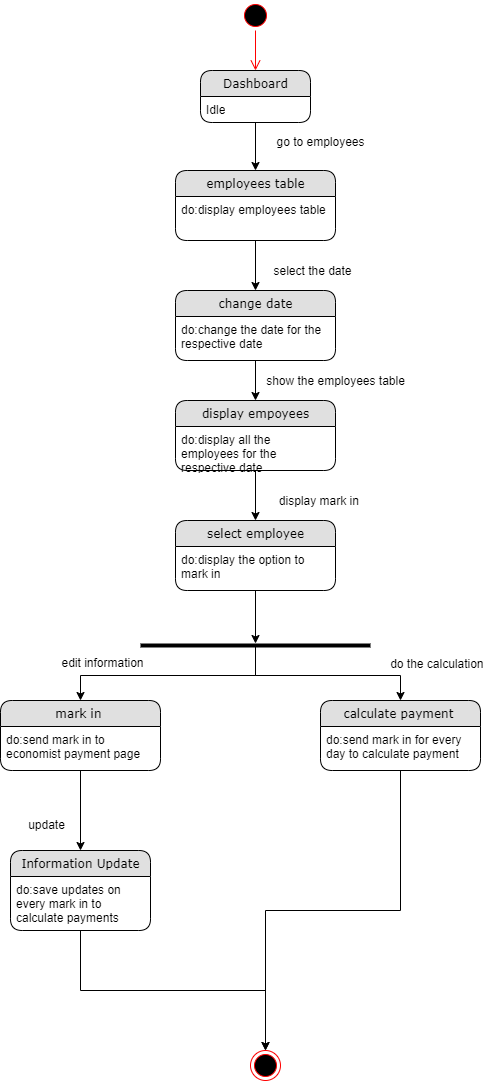

The diagram above was exported from draw.io. Its source (the exported page's mxGraphModel, read from the mxfile embedded in the PNG):
<mxGraphModel dx="868" dy="401" grid="1" gridSize="10" guides="1" tooltips="1" connect="1" arrows="1" fold="1" page="1" pageScale="1" pageWidth="827" pageHeight="1169" math="0" shadow="0">
  <root>
    <mxCell id="0" />
    <mxCell id="1" parent="0" />
    <mxCell id="c3ic-5WiCCV8rnuZd5YU-1" value="" style="ellipse;html=1;shape=startState;fillColor=#000000;strokeColor=#ff0000;" vertex="1" parent="1">
      <mxGeometry x="360" y="40" width="30" height="30" as="geometry" />
    </mxCell>
    <mxCell id="c3ic-5WiCCV8rnuZd5YU-2" value="" style="edgeStyle=orthogonalEdgeStyle;html=1;verticalAlign=bottom;endArrow=open;endSize=8;strokeColor=#ff0000;entryX=0.5;entryY=0;entryDx=0;entryDy=0;" edge="1" source="c3ic-5WiCCV8rnuZd5YU-1" parent="1" target="c3ic-5WiCCV8rnuZd5YU-3">
      <mxGeometry relative="1" as="geometry">
        <mxPoint x="385" y="130" as="targetPoint" />
      </mxGeometry>
    </mxCell>
    <mxCell id="c3ic-5WiCCV8rnuZd5YU-7" style="edgeStyle=orthogonalEdgeStyle;rounded=0;orthogonalLoop=1;jettySize=auto;html=1;exitX=0.5;exitY=1;exitDx=0;exitDy=0;" edge="1" parent="1" source="c3ic-5WiCCV8rnuZd5YU-3" target="c3ic-5WiCCV8rnuZd5YU-5">
      <mxGeometry relative="1" as="geometry" />
    </mxCell>
    <mxCell id="c3ic-5WiCCV8rnuZd5YU-3" value="Dashboard" style="swimlane;html=1;fontStyle=0;childLayout=stackLayout;horizontal=1;startSize=26;fillColor=#e0e0e0;horizontalStack=0;resizeParent=1;resizeLast=0;collapsible=1;marginBottom=0;swimlaneFillColor=#ffffff;align=center;rounded=1;shadow=0;comic=0;labelBackgroundColor=none;strokeWidth=1;fontFamily=Verdana;fontSize=12" vertex="1" parent="1">
      <mxGeometry x="320" y="110" width="110" height="52" as="geometry" />
    </mxCell>
    <mxCell id="c3ic-5WiCCV8rnuZd5YU-4" value="Idle" style="text;html=1;strokeColor=none;fillColor=none;spacingLeft=4;spacingRight=4;whiteSpace=wrap;overflow=hidden;rotatable=0;points=[[0,0.5],[1,0.5]];portConstraint=eastwest;" vertex="1" parent="c3ic-5WiCCV8rnuZd5YU-3">
      <mxGeometry y="26" width="110" height="26" as="geometry" />
    </mxCell>
    <mxCell id="c3ic-5WiCCV8rnuZd5YU-20" style="edgeStyle=orthogonalEdgeStyle;rounded=0;orthogonalLoop=1;jettySize=auto;html=1;exitX=0.5;exitY=1;exitDx=0;exitDy=0;" edge="1" parent="1" source="c3ic-5WiCCV8rnuZd5YU-5" target="c3ic-5WiCCV8rnuZd5YU-8">
      <mxGeometry relative="1" as="geometry" />
    </mxCell>
    <mxCell id="c3ic-5WiCCV8rnuZd5YU-21" style="edgeStyle=orthogonalEdgeStyle;rounded=0;orthogonalLoop=1;jettySize=auto;html=1;exitX=0.5;exitY=1;exitDx=0;exitDy=0;" edge="1" parent="1" source="c3ic-5WiCCV8rnuZd5YU-8" target="c3ic-5WiCCV8rnuZd5YU-18">
      <mxGeometry relative="1" as="geometry" />
    </mxCell>
    <mxCell id="c3ic-5WiCCV8rnuZd5YU-22" style="edgeStyle=orthogonalEdgeStyle;rounded=0;orthogonalLoop=1;jettySize=auto;html=1;exitX=0.5;exitY=1;exitDx=0;exitDy=0;entryX=0.5;entryY=0;entryDx=0;entryDy=0;" edge="1" parent="1" source="c3ic-5WiCCV8rnuZd5YU-18" target="c3ic-5WiCCV8rnuZd5YU-16">
      <mxGeometry relative="1" as="geometry" />
    </mxCell>
    <mxCell id="c3ic-5WiCCV8rnuZd5YU-30" style="edgeStyle=orthogonalEdgeStyle;rounded=0;orthogonalLoop=1;jettySize=auto;html=1;exitX=0.5;exitY=1;exitDx=0;exitDy=0;" edge="1" parent="1" source="c3ic-5WiCCV8rnuZd5YU-16" target="c3ic-5WiCCV8rnuZd5YU-25">
      <mxGeometry relative="1" as="geometry" />
    </mxCell>
    <mxCell id="c3ic-5WiCCV8rnuZd5YU-5" value="employees table" style="swimlane;html=1;fontStyle=0;childLayout=stackLayout;horizontal=1;startSize=26;fillColor=#e0e0e0;horizontalStack=0;resizeParent=1;resizeLast=0;collapsible=1;marginBottom=0;swimlaneFillColor=#ffffff;align=center;rounded=1;shadow=0;comic=0;labelBackgroundColor=none;strokeWidth=1;fontFamily=Verdana;fontSize=12" vertex="1" parent="1">
      <mxGeometry x="295" y="210" width="160" height="70" as="geometry" />
    </mxCell>
    <mxCell id="c3ic-5WiCCV8rnuZd5YU-6" value="do:display employees table&amp;nbsp;" style="text;html=1;strokeColor=none;fillColor=none;spacingLeft=4;spacingRight=4;whiteSpace=wrap;overflow=hidden;rotatable=0;points=[[0,0.5],[1,0.5]];portConstraint=eastwest;" vertex="1" parent="c3ic-5WiCCV8rnuZd5YU-5">
      <mxGeometry y="26" width="160" height="44" as="geometry" />
    </mxCell>
    <mxCell id="c3ic-5WiCCV8rnuZd5YU-25" value="" style="line;strokeWidth=4;html=1;perimeter=backbonePerimeter;points=[];outlineConnect=0;" vertex="1" parent="1">
      <mxGeometry x="260" y="680" width="230" height="10" as="geometry" />
    </mxCell>
    <mxCell id="c3ic-5WiCCV8rnuZd5YU-26" style="edgeStyle=orthogonalEdgeStyle;rounded=0;orthogonalLoop=1;jettySize=auto;html=1;entryX=0.5;entryY=0;entryDx=0;entryDy=0;" edge="1" parent="1" source="c3ic-5WiCCV8rnuZd5YU-25" target="c3ic-5WiCCV8rnuZd5YU-13">
      <mxGeometry relative="1" as="geometry" />
    </mxCell>
    <mxCell id="c3ic-5WiCCV8rnuZd5YU-34" style="edgeStyle=orthogonalEdgeStyle;rounded=0;orthogonalLoop=1;jettySize=auto;html=1;exitX=0.5;exitY=1;exitDx=0;exitDy=0;entryX=0.5;entryY=0;entryDx=0;entryDy=0;" edge="1" parent="1" source="c3ic-5WiCCV8rnuZd5YU-13" target="c3ic-5WiCCV8rnuZd5YU-32">
      <mxGeometry relative="1" as="geometry" />
    </mxCell>
    <mxCell id="c3ic-5WiCCV8rnuZd5YU-8" value="change date" style="swimlane;html=1;fontStyle=0;childLayout=stackLayout;horizontal=1;startSize=26;fillColor=#e0e0e0;horizontalStack=0;resizeParent=1;resizeLast=0;collapsible=1;marginBottom=0;swimlaneFillColor=#ffffff;align=center;rounded=1;shadow=0;comic=0;labelBackgroundColor=none;strokeWidth=1;fontFamily=Verdana;fontSize=12" vertex="1" parent="1">
      <mxGeometry x="295" y="330" width="160" height="70" as="geometry" />
    </mxCell>
    <mxCell id="c3ic-5WiCCV8rnuZd5YU-9" value="do:change the date for the respective date" style="text;html=1;strokeColor=none;fillColor=none;spacingLeft=4;spacingRight=4;whiteSpace=wrap;overflow=hidden;rotatable=0;points=[[0,0.5],[1,0.5]];portConstraint=eastwest;" vertex="1" parent="c3ic-5WiCCV8rnuZd5YU-8">
      <mxGeometry y="26" width="160" height="44" as="geometry" />
    </mxCell>
    <mxCell id="c3ic-5WiCCV8rnuZd5YU-13" value="mark in&amp;nbsp;" style="swimlane;html=1;fontStyle=0;childLayout=stackLayout;horizontal=1;startSize=26;fillColor=#e0e0e0;horizontalStack=0;resizeParent=1;resizeLast=0;collapsible=1;marginBottom=0;swimlaneFillColor=#ffffff;align=center;rounded=1;shadow=0;comic=0;labelBackgroundColor=none;strokeWidth=1;fontFamily=Verdana;fontSize=12" vertex="1" parent="1">
      <mxGeometry x="120" y="740" width="160" height="70" as="geometry" />
    </mxCell>
    <mxCell id="c3ic-5WiCCV8rnuZd5YU-14" value="do:send mark in to economist payment page" style="text;html=1;strokeColor=none;fillColor=none;spacingLeft=4;spacingRight=4;whiteSpace=wrap;overflow=hidden;rotatable=0;points=[[0,0.5],[1,0.5]];portConstraint=eastwest;" vertex="1" parent="c3ic-5WiCCV8rnuZd5YU-13">
      <mxGeometry y="26" width="160" height="44" as="geometry" />
    </mxCell>
    <mxCell id="c3ic-5WiCCV8rnuZd5YU-29" style="edgeStyle=orthogonalEdgeStyle;rounded=0;orthogonalLoop=1;jettySize=auto;html=1;entryX=0.5;entryY=0;entryDx=0;entryDy=0;" edge="1" parent="1" source="c3ic-5WiCCV8rnuZd5YU-25" target="c3ic-5WiCCV8rnuZd5YU-27">
      <mxGeometry relative="1" as="geometry" />
    </mxCell>
    <mxCell id="c3ic-5WiCCV8rnuZd5YU-36" style="edgeStyle=orthogonalEdgeStyle;rounded=0;orthogonalLoop=1;jettySize=auto;html=1;exitX=0.5;exitY=1;exitDx=0;exitDy=0;entryX=0.5;entryY=0;entryDx=0;entryDy=0;" edge="1" parent="1" source="c3ic-5WiCCV8rnuZd5YU-27" target="c3ic-5WiCCV8rnuZd5YU-37">
      <mxGeometry relative="1" as="geometry">
        <mxPoint x="375" y="983" as="targetPoint" />
      </mxGeometry>
    </mxCell>
    <mxCell id="c3ic-5WiCCV8rnuZd5YU-27" value="calculate payment&amp;nbsp;" style="swimlane;html=1;fontStyle=0;childLayout=stackLayout;horizontal=1;startSize=26;fillColor=#e0e0e0;horizontalStack=0;resizeParent=1;resizeLast=0;collapsible=1;marginBottom=0;swimlaneFillColor=#ffffff;align=center;rounded=1;shadow=0;comic=0;labelBackgroundColor=none;strokeWidth=1;fontFamily=Verdana;fontSize=12" vertex="1" parent="1">
      <mxGeometry x="440" y="740" width="160" height="70" as="geometry" />
    </mxCell>
    <mxCell id="c3ic-5WiCCV8rnuZd5YU-28" value="do:send mark in for every day to calculate payment&amp;nbsp;" style="text;html=1;strokeColor=none;fillColor=none;spacingLeft=4;spacingRight=4;whiteSpace=wrap;overflow=hidden;rotatable=0;points=[[0,0.5],[1,0.5]];portConstraint=eastwest;" vertex="1" parent="c3ic-5WiCCV8rnuZd5YU-27">
      <mxGeometry y="26" width="160" height="44" as="geometry" />
    </mxCell>
    <mxCell id="c3ic-5WiCCV8rnuZd5YU-35" style="edgeStyle=orthogonalEdgeStyle;rounded=0;orthogonalLoop=1;jettySize=auto;html=1;exitX=0.5;exitY=1;exitDx=0;exitDy=0;entryX=0.5;entryY=0;entryDx=0;entryDy=0;" edge="1" parent="1" source="c3ic-5WiCCV8rnuZd5YU-32" target="c3ic-5WiCCV8rnuZd5YU-37">
      <mxGeometry relative="1" as="geometry">
        <mxPoint x="375" y="983" as="targetPoint" />
      </mxGeometry>
    </mxCell>
    <mxCell id="c3ic-5WiCCV8rnuZd5YU-18" value="display empoyees" style="swimlane;html=1;fontStyle=0;childLayout=stackLayout;horizontal=1;startSize=26;fillColor=#e0e0e0;horizontalStack=0;resizeParent=1;resizeLast=0;collapsible=1;marginBottom=0;swimlaneFillColor=#ffffff;align=center;rounded=1;shadow=0;comic=0;labelBackgroundColor=none;strokeWidth=1;fontFamily=Verdana;fontSize=12" vertex="1" parent="1">
      <mxGeometry x="295" y="440" width="160" height="70" as="geometry" />
    </mxCell>
    <mxCell id="c3ic-5WiCCV8rnuZd5YU-19" value="do:display all the employees for the respective date&amp;nbsp;" style="text;html=1;strokeColor=none;fillColor=none;spacingLeft=4;spacingRight=4;whiteSpace=wrap;overflow=hidden;rotatable=0;points=[[0,0.5],[1,0.5]];portConstraint=eastwest;" vertex="1" parent="c3ic-5WiCCV8rnuZd5YU-18">
      <mxGeometry y="26" width="160" height="44" as="geometry" />
    </mxCell>
    <mxCell id="c3ic-5WiCCV8rnuZd5YU-16" value="select employee" style="swimlane;html=1;fontStyle=0;childLayout=stackLayout;horizontal=1;startSize=26;fillColor=#e0e0e0;horizontalStack=0;resizeParent=1;resizeLast=0;collapsible=1;marginBottom=0;swimlaneFillColor=#ffffff;align=center;rounded=1;shadow=0;comic=0;labelBackgroundColor=none;strokeWidth=1;fontFamily=Verdana;fontSize=12" vertex="1" parent="1">
      <mxGeometry x="295" y="560" width="160" height="70" as="geometry" />
    </mxCell>
    <mxCell id="c3ic-5WiCCV8rnuZd5YU-17" value="do:display the option to mark in" style="text;html=1;strokeColor=none;fillColor=none;spacingLeft=4;spacingRight=4;whiteSpace=wrap;overflow=hidden;rotatable=0;points=[[0,0.5],[1,0.5]];portConstraint=eastwest;" vertex="1" parent="c3ic-5WiCCV8rnuZd5YU-16">
      <mxGeometry y="26" width="160" height="44" as="geometry" />
    </mxCell>
    <mxCell id="c3ic-5WiCCV8rnuZd5YU-37" value="" style="ellipse;html=1;shape=endState;fillColor=#000000;strokeColor=#ff0000;" vertex="1" parent="1">
      <mxGeometry x="370" y="1090" width="30" height="30" as="geometry" />
    </mxCell>
    <mxCell id="c3ic-5WiCCV8rnuZd5YU-38" value="go to employees" style="text;html=1;align=center;verticalAlign=middle;resizable=0;points=[];autosize=1;" vertex="1" parent="1">
      <mxGeometry x="390" y="171" width="100" height="20" as="geometry" />
    </mxCell>
    <mxCell id="c3ic-5WiCCV8rnuZd5YU-39" value="select the date" style="text;html=1;align=center;verticalAlign=middle;resizable=0;points=[];autosize=1;" vertex="1" parent="1">
      <mxGeometry x="387" y="300" width="90" height="20" as="geometry" />
    </mxCell>
    <mxCell id="c3ic-5WiCCV8rnuZd5YU-40" value="show the employees table" style="text;html=1;align=center;verticalAlign=middle;resizable=0;points=[];autosize=1;" vertex="1" parent="1">
      <mxGeometry x="380" y="410" width="150" height="20" as="geometry" />
    </mxCell>
    <mxCell id="c3ic-5WiCCV8rnuZd5YU-41" value="edit information" style="text;html=1;align=center;verticalAlign=middle;resizable=0;points=[];autosize=1;" vertex="1" parent="1">
      <mxGeometry x="172" y="692" width="100" height="20" as="geometry" />
    </mxCell>
    <mxCell id="c3ic-5WiCCV8rnuZd5YU-42" value="do the calculation&amp;nbsp;" style="text;html=1;align=center;verticalAlign=middle;resizable=0;points=[];autosize=1;" vertex="1" parent="1">
      <mxGeometry x="503" y="693" width="110" height="20" as="geometry" />
    </mxCell>
    <mxCell id="c3ic-5WiCCV8rnuZd5YU-32" value="Information Update" style="swimlane;html=1;fontStyle=0;childLayout=stackLayout;horizontal=1;startSize=26;fillColor=#e0e0e0;horizontalStack=0;resizeParent=1;resizeLast=0;collapsible=1;marginBottom=0;swimlaneFillColor=#ffffff;align=center;rounded=1;shadow=0;comic=0;labelBackgroundColor=none;strokeWidth=1;fontFamily=Verdana;fontSize=12" vertex="1" parent="1">
      <mxGeometry x="130" y="890" width="140" height="80" as="geometry" />
    </mxCell>
    <mxCell id="c3ic-5WiCCV8rnuZd5YU-33" value="do:save updates on every mark in to calculate payments" style="text;html=1;strokeColor=none;fillColor=none;spacingLeft=4;spacingRight=4;whiteSpace=wrap;overflow=hidden;rotatable=0;points=[[0,0.5],[1,0.5]];portConstraint=eastwest;" vertex="1" parent="c3ic-5WiCCV8rnuZd5YU-32">
      <mxGeometry y="26" width="140" height="54" as="geometry" />
    </mxCell>
    <mxCell id="c3ic-5WiCCV8rnuZd5YU-43" value="update" style="text;html=1;align=center;verticalAlign=middle;resizable=0;points=[];autosize=1;" vertex="1" parent="1">
      <mxGeometry x="141" y="854" width="50" height="20" as="geometry" />
    </mxCell>
    <mxCell id="c3ic-5WiCCV8rnuZd5YU-45" value="display mark in&amp;nbsp;" style="text;html=1;align=center;verticalAlign=middle;resizable=0;points=[];autosize=1;" vertex="1" parent="1">
      <mxGeometry x="390" y="530" width="100" height="20" as="geometry" />
    </mxCell>
  </root>
</mxGraphModel>